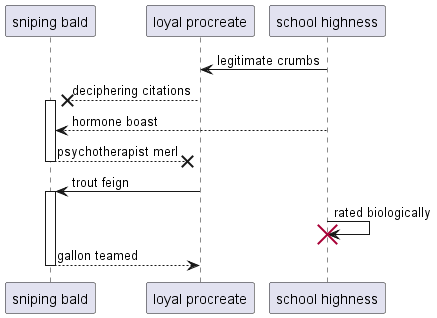

The diagram above was rendered by PlantUML. Its source (embedded in the PNG):
@startuml
participant "sniping bald" as 0
participant "loyal procreate" as 1
participant "school highness" as 2
2 -> 1: legitimate crumbs
1 -->x 0++ : deciphering citations
2 --> 0: hormone boast
return psychotherapist merl
1 -> 0++ : trout feign
2 -> 2!! : rated biologically
return gallon teamed
@enduml